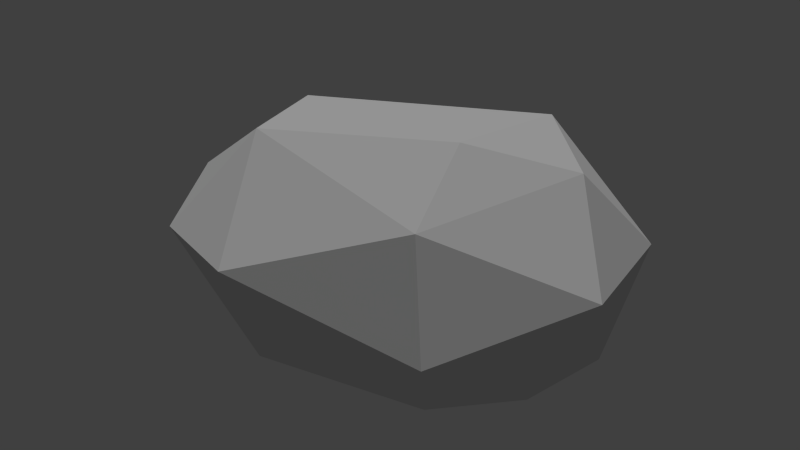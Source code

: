 # Source: rock_rough_mossy_coverstone_a.blend  (saved by Blender 2.66.0; exported with 4.5.12 LTS)
import bpy
from mathutils import Matrix  # noqa: F401  (used for matrix-valued properties, if any)

bpy.ops.wm.read_factory_settings(use_empty=True)
scene = bpy.context.scene
scene.name = 'Scene'

# ---- collections
col_collection_1 = bpy.data.collections.new('Collection 1'); scene.collection.children.link(col_collection_1)

# ---- materials (node trees are filled in below, after node groups)
mat_rock_rough_mossy = bpy.data.materials.new('rock_rough_mossy')
mat_rock_rough_mossy.alpha_threshold = 0.0
mat_rock_rough_mossy.use_transparent_shadow = False
mat_rock_rough_mossy.roughness = 0.5
mat_rock_rough_mossy.line_color = (0.0, 0.0, 0.0, 1.0)

# ---- material node trees

# ---- world
world_world = bpy.data.worlds.new('World'); scene.world = world_world
world_world.color = (0.05088, 0.05088, 0.05088)
world_world.use_sun_shadow = False
world_world.sun_shadow_jitter_overblur = 0.0
world_world.cycles.sampling_method = 'MANUAL'
world_world.cycles.sample_map_resolution = 256

# ---- lights
light_hemi = bpy.data.lights.new('Hemi', 'SUN')
light_hemi.transmission_factor = 0.0
light_hemi.angle = 0.1993
light_hemi.energy = 1.0
light_hemi.shadow_buffer_clip_start = 0.5
light_hemi.shadow_soft_size = 0.1
light_hemi.shadow_cascade_max_distance = 1000.0
light_hemi.cycles.use_multiple_importance_sampling = False

# ---- meshes
me_cube = bpy.data.meshes.new('Cube')
me_cube.from_pydata([(-0.8792, -0.1201, -0.02501), (-0.8475, 0.2146, -0.1434), (-0.7229, -0.2378, -0.3239), (0.2597, 0.6552, -0.1645), (-0.2777, 0.5443, -0.002859), (-0.4661, 0.4755, -0.3134), (0.8804, -0.117, 0.03145), (0.7599, 0.1285, -0.3437), (0.7488, 0.4367, -0.03659), (0.7193, -0.2378, -0.3239), (-0.2092, -0.6643, -0.0266), (-0.1775, -0.5373, -0.403), (0.5529, -0.5634, -0.121), (0.4491, -0.4728, 0.2626), (0.3575, -0.2966, -0.507), (-0.5449, 0.09765, -0.4907), (0.2182, 0.4205, -0.4663), (0.3557, -0.1467, 0.4172), (0.3027, 0.4585, 0.3134), (-0.4368, -0.2592, 0.2833), (-0.5861, 0.1461, 0.251), (-0.666, -0.4934, -0.08487), (0.6514, 0.1041, 0.3146)], [], [(0, 21, 19), (0, 20, 1), (15, 1, 5), (0, 1, 2), (0, 2, 21), (1, 15, 2), (4, 1, 20), (3, 4, 18), (3, 18, 8), (4, 20, 18), (3, 8, 16), (3, 16, 5), (6, 8, 22), (6, 12, 9), (10, 13, 19), (10, 11, 12), (15, 11, 2), (16, 15, 5), (14, 16, 7), (14, 7, 9), (17, 18, 20), (0, 19, 20), (2, 11, 21), (3, 5, 4), (1, 4, 5), (8, 18, 22), (6, 13, 12), (22, 13, 6), (7, 6, 9), (12, 14, 9), (8, 6, 7), (7, 16, 8), (12, 13, 10), (21, 10, 19), (11, 10, 21), (12, 11, 14), (15, 14, 11), (16, 14, 15), (22, 17, 13), (18, 17, 22), (19, 17, 20), (13, 17, 19)])
_uv = me_cube.uv_layers.new(name='UVMap')
_uv.uv.foreach_set('vector', [0.1767, 0.6776, 0.2136, 0.5906, 0.2752, 0.6591, 0.1767, 0.6776, 0.2546, 0.7227, 0.1652, 0.7601, 0.03918, 0.9418, 0.1652, 0.7601, 0.2251, 0.8703, 0.1767, 0.6776, 0.1652, 0.7601, 0.01395, 0.5755, 0.1767, 0.6776, 0.01395, 0.5755, 0.2136, 0.5906, 0.1652, 0.7601, 0.03918, 0.9418, 0.01395, 0.5755, 0.2992, 0.8109, 0.1652, 0.7601, 0.2546, 0.7227, 0.4179, 0.8604, 0.2992, 0.8109, 0.3955, 0.7566, 0.4179, 0.8604, 0.3955, 0.7566, 0.5016, 0.7554, 0.2992, 0.8109, 0.2546, 0.7227, 0.3955, 0.7566, 0.4179, 0.8604, 0.5016, 0.7554, 0.4895, 0.9942, 0.4179, 0.8604, 0.4895, 0.9942, 0.2251, 0.8703, 0.4767, 0.6466, 0.5016, 0.7554, 0.4323, 0.6958, 0.4767, 0.6466, 0.4194, 0.5776, 0.497, 0.5701, 0.3047, 0.5793, 0.3927, 0.6285, 0.2752, 0.6591, 0.3047, 0.5793, 0.2921, 0.4874, 0.4194, 0.5776, 0.1892, 0.335, 0.2921, 0.4874, 0.01395, 0.5755, 0.4895, 0.9942, 0.03918, 0.9418, 0.2251, 0.8703, 0.4487, 0.4692, 0.5613, 0.3394, 0.6449, 0.6447, 0.4487, 0.4692, 0.6449, 0.6447, 0.497, 0.5701, 0.384, 0.6741, 0.3955, 0.7566, 0.2546, 0.7227, 0.1767, 0.6776, 0.2752, 0.6591, 0.2546, 0.7227, 0.01395, 0.5755, 0.2921, 0.4874, 0.2136, 0.5906, 0.4179, 0.8604, 0.2251, 0.8703, 0.2992, 0.8109, 0.1652, 0.7601, 0.2992, 0.8109, 0.2251, 0.8703, 0.5016, 0.7554, 0.3955, 0.7566, 0.4323, 0.6958, 0.4767, 0.6466, 0.3927, 0.6285, 0.4194, 0.5776, 0.4323, 0.6958, 0.3927, 0.6285, 0.4767, 0.6466, 0.6449, 0.6447, 0.4767, 0.6466, 0.497, 0.5701, 0.4194, 0.5776, 0.4487, 0.4692, 0.497, 0.5701, 0.5016, 0.7554, 0.4767, 0.6466, 0.6449, 0.6447, 0.6449, 0.6447, 0.4895, 0.9942, 0.5016, 0.7554, 0.4194, 0.5776, 0.3927, 0.6285, 0.3047, 0.5793, 0.2136, 0.5906, 0.3047, 0.5793, 0.2752, 0.6591, 0.2921, 0.4874, 0.3047, 0.5793, 0.2136, 0.5906, 0.4194, 0.5776, 0.2921, 0.4874, 0.4487, 0.4692, 0.1892, 0.335, 0.4487, 0.4692, 0.2921, 0.4874, 0.5613, 0.3394, 0.4487, 0.4692, 0.1892, 0.335, 0.4323, 0.6958, 0.384, 0.6741, 0.3927, 0.6285, 0.3955, 0.7566, 0.384, 0.6741, 0.4323, 0.6958, 0.2752, 0.6591, 0.384, 0.6741, 0.2546, 0.7227, 0.3927, 0.6285, 0.384, 0.6741, 0.2752, 0.6591])
me_cube.materials.append(mat_rock_rough_mossy)
me_cube.use_remesh_preserve_volume = False
me_cube.use_remesh_preserve_attributes = False
me_cube.use_mirror_vertex_groups = False
me_cube.update()

# ---- objects
ob_hemi = bpy.data.objects.new('Hemi', light_hemi)
ob_cube = bpy.data.objects.new('Cube', me_cube)

# ---- transforms, parenting, visibility, modifiers, constraints
ob_hemi.location = (8.814, -1.052, 1.846)
ob_hemi.lineart.crease_threshold = 0.0
ob_cube.location = (0.01853, -0.01253, 0.1135)
ob_cube.rotation_euler = (4.556e-05, 0.01039, -0.005263)
ob_cube.scale = (0.2512, 0.2512, 0.2512)
ob_cube.lineart.crease_threshold = 0.0

# ---- collection membership
col_collection_1.objects.link(ob_hemi)
col_collection_1.objects.link(ob_cube)

# ---- scene / render settings (as saved in the file)
scene.frame_start = 1; scene.frame_end = 250; scene.frame_set(1)
scene.render.engine = 'BLENDER_EEVEE_NEXT'
scene.render.image_settings.color_mode = 'RGB'
scene.render.image_settings.compression = 90
scene.render.resolution_percentage = 50
scene.render.dither_intensity = 0.0
scene.render.bake_margin = 2
scene.cycles.use_denoising = False
scene.cycles.samples = 10
scene.cycles.sampling_pattern = 'TABULATED_SOBOL'
scene.cycles.light_sampling_threshold = 0.0
scene.cycles.use_adaptive_sampling = False
scene.cycles.use_light_tree = False
scene.cycles.blur_glossy = 0.0
scene.cycles.volume_bounces = 1
scene.cycles.pixel_filter_type = 'GAUSSIAN'
scene.cycles.sample_clamp_indirect = 0.0
scene.view_settings.view_transform = 'Standard'
bpy.context.view_layer.update()

# ---- added for rendering (the .blend has no active camera): camera
cam_auto = bpy.data.cameras.new('AutoCamera')
cam_auto.lens = 50.0
cam_auto.sensor_width = 36.0
cam_auto.clip_end = 1000.0
ob_auto_camera = bpy.data.objects.new('AutoCamera', cam_auto)
scene.collection.objects.link(ob_auto_camera)
ob_auto_camera.location = (0.578787, -0.685945, 0.550404)
ob_auto_camera.rotation_euler = (1.09748, -7.21219e-08, 0.694738)
scene.camera = ob_auto_camera
bpy.context.view_layer.update()
